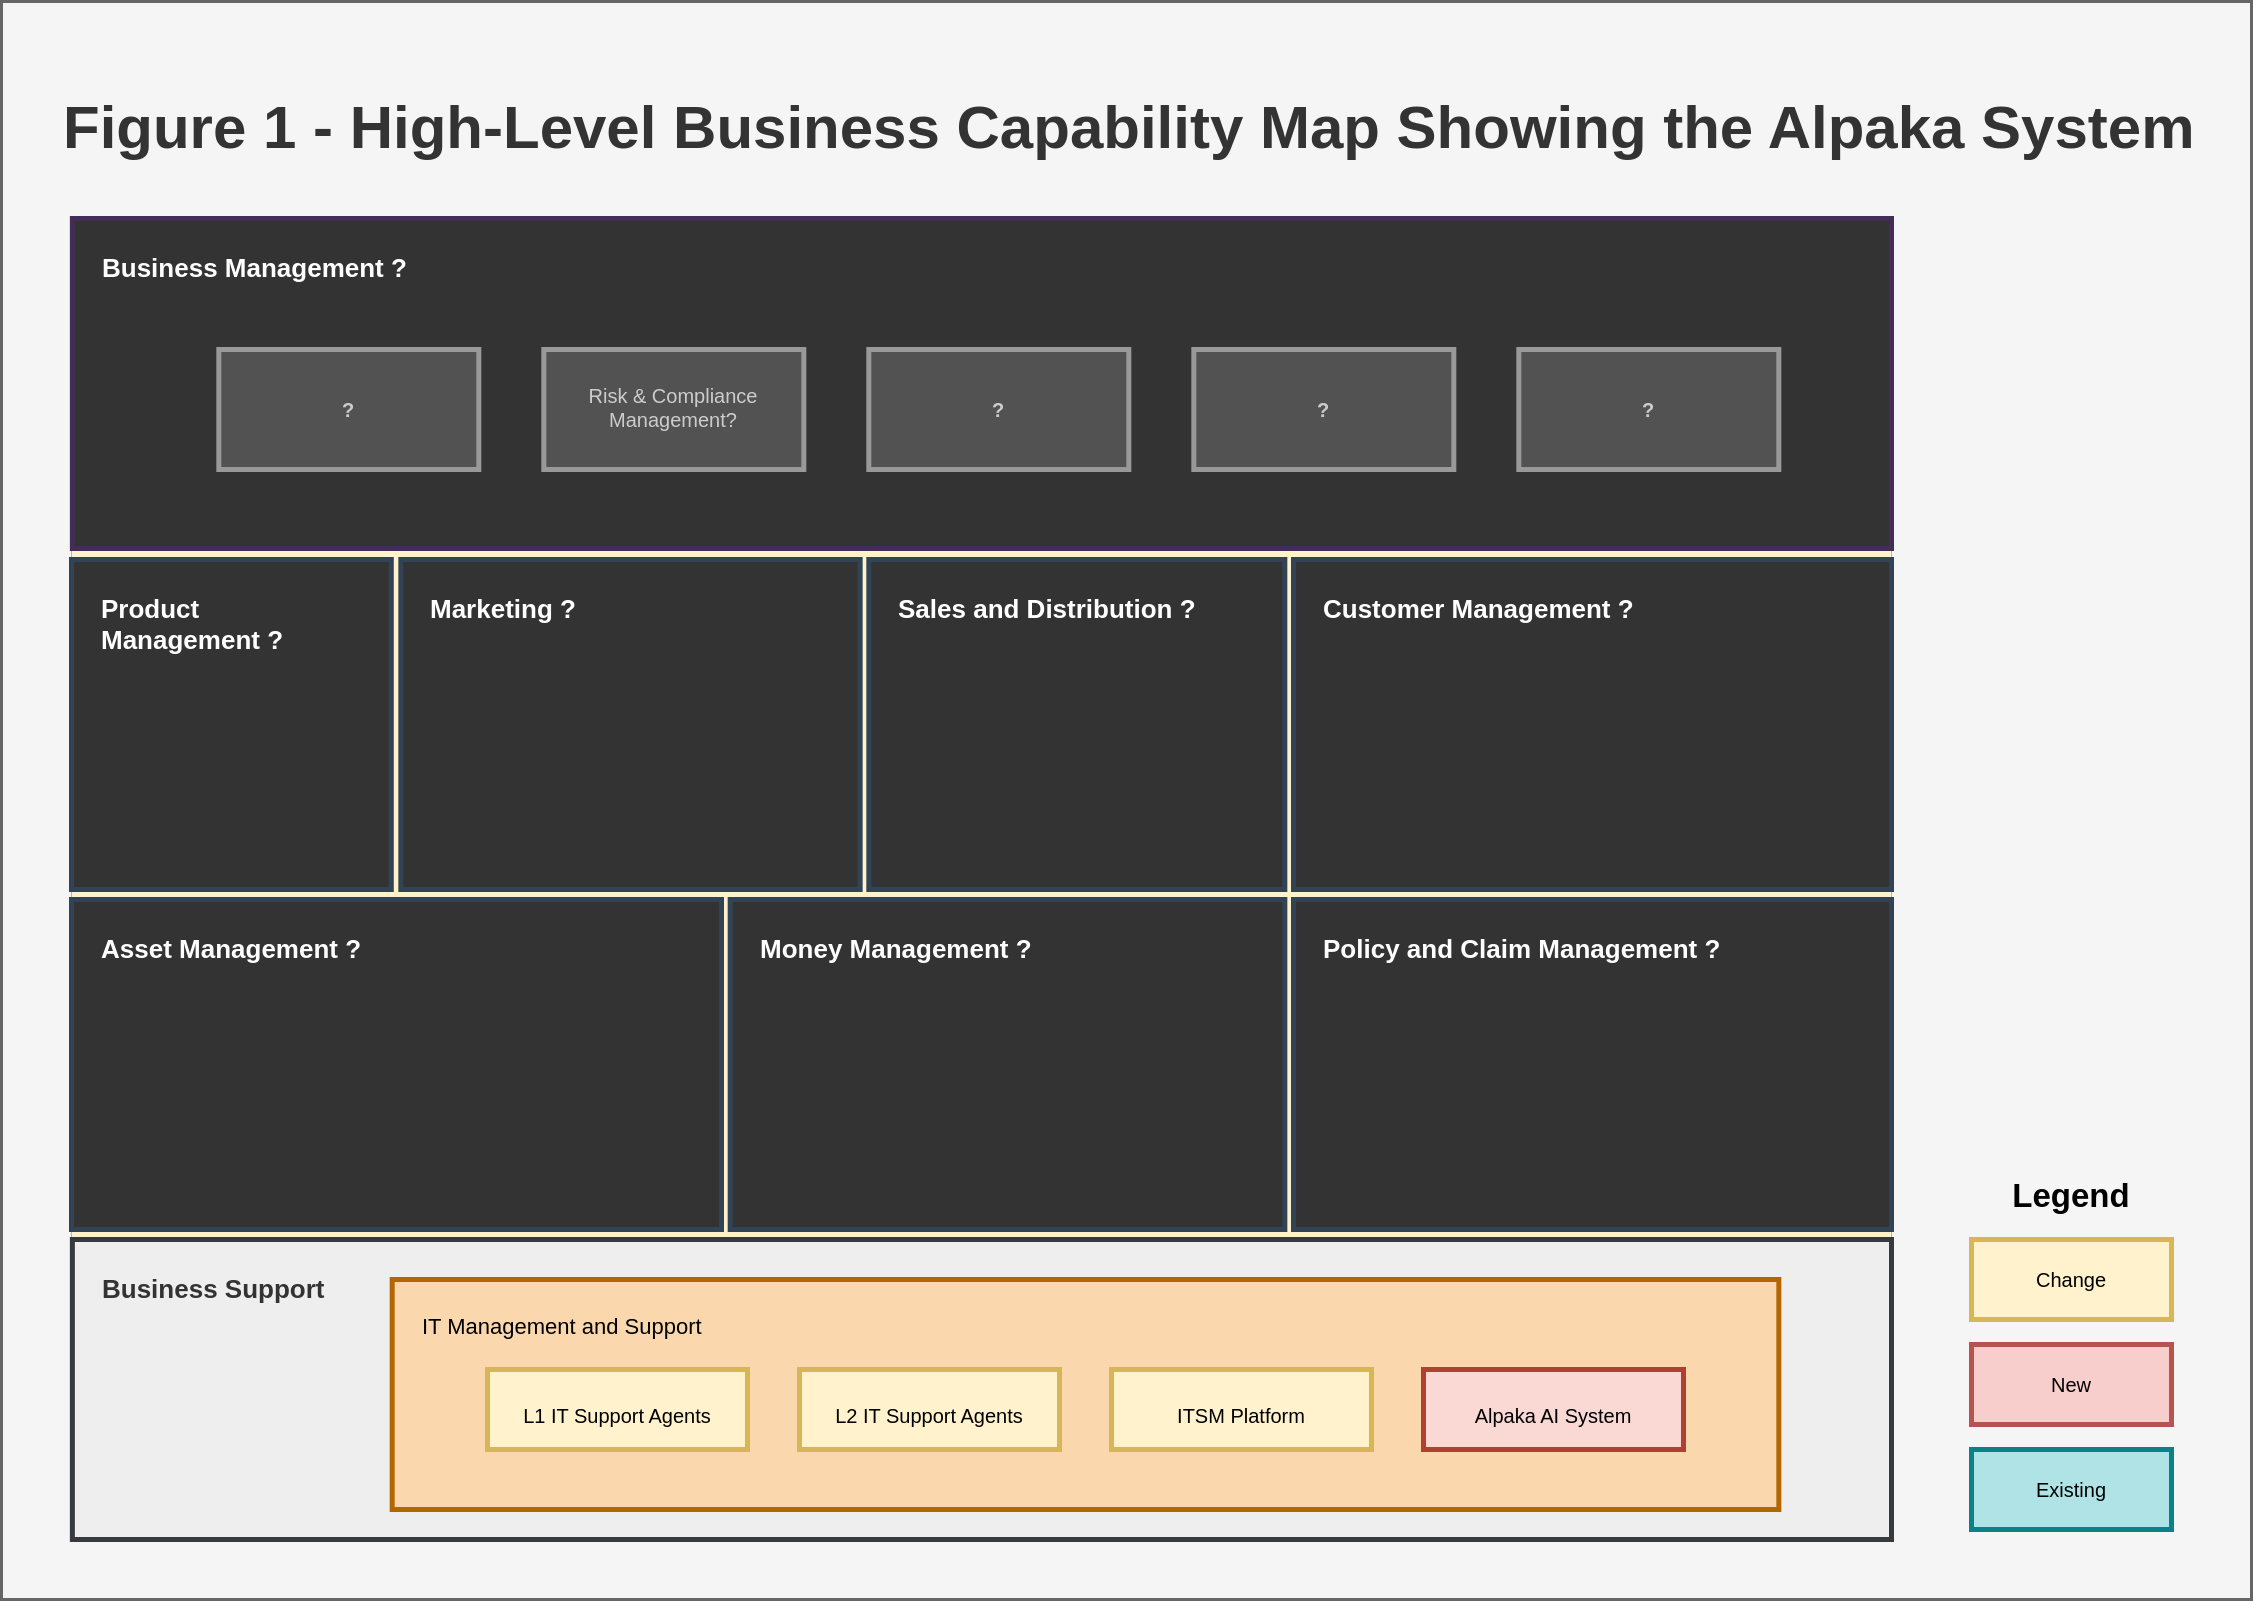

The diagram above was exported from draw.io. Its source (the exported page's mxGraphModel, read from the mxfile embedded in the PNG):
<mxGraphModel dx="5267" dy="2780" grid="1" gridSize="10" guides="1" tooltips="1" connect="1" arrows="1" fold="1" page="1" pageScale="1" pageWidth="1169" pageHeight="827" background="none" math="0" shadow="0">
  <root>
    <mxCell id="0" />
    <mxCell id="1" parent="0" />
    <mxCell id="698" value="" style="rounded=0;whiteSpace=wrap;html=1;shadow=0;labelBackgroundColor=none;strokeWidth=3;fontSize=60;align=left;fontFamily=Helvetica;fillColor=#f5f5f5;strokeColor=#666666;fontColor=#333333;" parent="1" vertex="1">
      <mxGeometry x="-2290" y="32" width="2250" height="1598" as="geometry" />
    </mxCell>
    <mxCell id="708" value="&lt;h1&gt;Figure 1 - High-Level Business Capability Map Showing the Alpaka System&lt;/h1&gt;" style="text;resizable=0;points=[];autosize=1;align=left;verticalAlign=top;spacingTop=-4;fontSize=30;fontColor=#333333;html=1;" parent="1" vertex="1">
      <mxGeometry x="-2230" y="80" width="2160" height="160" as="geometry" />
    </mxCell>
    <mxCell id="vgLMInruHEt3z7dJYgvk-748" value="z" style="group;fillColor=#fff2cc;strokeColor=#d6b656;" parent="1" vertex="1" connectable="0">
      <mxGeometry x="-2220" y="249" width="1820" height="1321" as="geometry" />
    </mxCell>
    <mxCell id="706" value="&lt;div style=&quot;font-size: 26px&quot;&gt;&lt;b&gt;Business Management ?&lt;/b&gt;&lt;/div&gt;" style="rounded=0;whiteSpace=wrap;html=1;shadow=0;labelBackgroundColor=none;strokeColor=#432D57;strokeWidth=5;fillColor=#333333;fontSize=12;fontColor=#ffffff;align=left;verticalAlign=top;spacing=30;" parent="vgLMInruHEt3z7dJYgvk-748" vertex="1">
      <mxGeometry x="0.8666666666666668" width="1819.1333333333337" height="330" as="geometry" />
    </mxCell>
    <mxCell id="707" value="&lt;div style=&quot;font-size: 26px&quot;&gt;&lt;b&gt;Product&amp;nbsp;&lt;/b&gt;&lt;/div&gt;&lt;div style=&quot;font-size: 26px&quot;&gt;&lt;b&gt;Management ?&lt;/b&gt;&lt;/div&gt;" style="rounded=0;whiteSpace=wrap;html=1;shadow=0;labelBackgroundColor=none;strokeColor=#314354;strokeWidth=5;fillColor=#333333;fontSize=12;fontColor=#ffffff;align=left;verticalAlign=top;spacing=30;" parent="vgLMInruHEt3z7dJYgvk-748" vertex="1">
      <mxGeometry y="341" width="319.8" height="330" as="geometry" />
    </mxCell>
    <mxCell id="vgLMInruHEt3z7dJYgvk-722" value="&lt;span style=&quot;font-size: 26px;&quot;&gt;&lt;b&gt;Marketing ?&lt;/b&gt;&lt;/span&gt;" style="rounded=0;whiteSpace=wrap;html=1;shadow=0;labelBackgroundColor=none;strokeColor=#314354;strokeWidth=5;fillColor=#333333;fontSize=12;fontColor=#ffffff;align=left;verticalAlign=top;spacing=30;" parent="vgLMInruHEt3z7dJYgvk-748" vertex="1">
      <mxGeometry x="329.33333333333337" y="341" width="459.33333333333337" height="330" as="geometry" />
    </mxCell>
    <mxCell id="vgLMInruHEt3z7dJYgvk-723" value="&lt;span style=&quot;font-size: 26px;&quot;&gt;&lt;b&gt;Sales and Distribution ?&lt;/b&gt;&lt;/span&gt;" style="rounded=0;whiteSpace=wrap;html=1;shadow=0;labelBackgroundColor=none;strokeColor=#314354;strokeWidth=5;fillColor=#333333;fontSize=12;fontColor=#ffffff;align=left;verticalAlign=top;spacing=30;" parent="vgLMInruHEt3z7dJYgvk-748" vertex="1">
      <mxGeometry x="797.3333333333335" y="341" width="416" height="330" as="geometry" />
    </mxCell>
    <mxCell id="vgLMInruHEt3z7dJYgvk-724" value="&lt;span style=&quot;font-size: 26px;&quot;&gt;&lt;b&gt;Customer Management ?&lt;/b&gt;&lt;/span&gt;" style="rounded=0;whiteSpace=wrap;html=1;shadow=0;labelBackgroundColor=none;strokeColor=#314354;strokeWidth=5;fillColor=#333333;fontSize=12;fontColor=#ffffff;align=left;verticalAlign=top;spacing=30;" parent="vgLMInruHEt3z7dJYgvk-748" vertex="1">
      <mxGeometry x="1222.0000000000002" y="341" width="598.0000000000001" height="330" as="geometry" />
    </mxCell>
    <mxCell id="vgLMInruHEt3z7dJYgvk-725" value="&lt;span style=&quot;font-size: 26px;&quot;&gt;&lt;b&gt;Asset Management ?&lt;/b&gt;&lt;/span&gt;" style="rounded=0;whiteSpace=wrap;html=1;shadow=0;labelBackgroundColor=none;strokeColor=#314354;strokeWidth=5;fillColor=#333333;fontSize=12;fontColor=#ffffff;align=left;verticalAlign=top;spacing=30;" parent="vgLMInruHEt3z7dJYgvk-748" vertex="1">
      <mxGeometry y="681" width="650" height="330" as="geometry" />
    </mxCell>
    <mxCell id="vgLMInruHEt3z7dJYgvk-726" value="&lt;span style=&quot;font-size: 26px;&quot;&gt;&lt;font style=&quot;color: rgb(51, 51, 51);&quot;&gt;&lt;b&gt;Business Support&lt;/b&gt;&lt;/font&gt;&lt;/span&gt;" style="rounded=0;whiteSpace=wrap;html=1;shadow=0;labelBackgroundColor=none;strokeWidth=5;fontSize=12;align=left;verticalAlign=top;spacing=30;fillColor=#eeeeee;strokeColor=#36393d;" parent="vgLMInruHEt3z7dJYgvk-748" vertex="1">
      <mxGeometry x="0.8666666666666668" y="1021" width="1819.1333333333337" height="300" as="geometry" />
    </mxCell>
    <mxCell id="vgLMInruHEt3z7dJYgvk-729" value="&lt;span style=&quot;font-size: 26px;&quot;&gt;&lt;b&gt;Money Management ?&lt;/b&gt;&lt;/span&gt;" style="rounded=0;whiteSpace=wrap;html=1;shadow=0;labelBackgroundColor=none;strokeColor=#314354;strokeWidth=5;fillColor=#333333;fontSize=12;fontColor=#ffffff;align=left;verticalAlign=top;spacing=30;" parent="vgLMInruHEt3z7dJYgvk-748" vertex="1">
      <mxGeometry x="658.6666666666667" y="681" width="554.6666666666667" height="330" as="geometry" />
    </mxCell>
    <mxCell id="vgLMInruHEt3z7dJYgvk-730" value="&lt;span style=&quot;font-size: 26px;&quot;&gt;&lt;b&gt;Policy and Claim Management ?&lt;/b&gt;&lt;/span&gt;" style="rounded=0;whiteSpace=wrap;html=1;shadow=0;labelBackgroundColor=none;strokeColor=#314354;strokeWidth=5;fillColor=#333333;fontSize=12;fontColor=#ffffff;align=left;verticalAlign=top;spacing=30;" parent="vgLMInruHEt3z7dJYgvk-748" vertex="1">
      <mxGeometry x="1222.0000000000002" y="681" width="598.0000000000001" height="330" as="geometry" />
    </mxCell>
    <mxCell id="vgLMInruHEt3z7dJYgvk-731" value="&lt;font style=&quot;font-size: 22px;&quot;&gt;IT Management and Support&lt;/font&gt;" style="rounded=0;whiteSpace=wrap;html=1;shadow=0;labelBackgroundColor=none;strokeColor=#b46504;strokeWidth=5;fillColor=#fad7ac;fontSize=12;align=left;verticalAlign=top;spacing=30;" parent="vgLMInruHEt3z7dJYgvk-748" vertex="1">
      <mxGeometry x="320.66666666666674" y="1061" width="1386.666666666667" height="230" as="geometry" />
    </mxCell>
    <mxCell id="vgLMInruHEt3z7dJYgvk-732" value="&lt;span&gt;L1 IT Support Agents&lt;/span&gt;" style="rounded=0;whiteSpace=wrap;html=1;shadow=0;labelBackgroundColor=none;strokeColor=#d6b656;strokeWidth=5;fillColor=#fff2cc;fontSize=20;align=center;verticalAlign=top;spacing=30;glass=0;fontStyle=0" parent="vgLMInruHEt3z7dJYgvk-748" vertex="1">
      <mxGeometry x="416" y="1151" width="260" height="80" as="geometry" />
    </mxCell>
    <mxCell id="vgLMInruHEt3z7dJYgvk-733" value="&lt;span&gt;Alpaka AI System&lt;/span&gt;" style="rounded=0;whiteSpace=wrap;html=1;shadow=0;labelBackgroundColor=none;strokeColor=#ae4132;strokeWidth=5;fillColor=#fad9d5;fontSize=20;align=center;verticalAlign=top;spacing=30;glass=0;fontStyle=0" parent="vgLMInruHEt3z7dJYgvk-748" vertex="1">
      <mxGeometry x="1352.0000000000002" y="1151" width="260" height="80" as="geometry" />
    </mxCell>
    <mxCell id="vgLMInruHEt3z7dJYgvk-734" value="&lt;span&gt;ITSM Platform&lt;/span&gt;" style="rounded=0;whiteSpace=wrap;html=1;shadow=0;labelBackgroundColor=none;strokeColor=#d6b656;strokeWidth=5;fillColor=#fff2cc;fontSize=20;align=center;verticalAlign=top;spacing=30;glass=0;fontStyle=0" parent="vgLMInruHEt3z7dJYgvk-748" vertex="1">
      <mxGeometry x="1040" y="1151" width="260" height="80" as="geometry" />
    </mxCell>
    <mxCell id="vgLMInruHEt3z7dJYgvk-740" value="&lt;span&gt;L2 IT Support Agents&lt;/span&gt;" style="rounded=0;whiteSpace=wrap;html=1;shadow=0;labelBackgroundColor=none;strokeColor=#d6b656;strokeWidth=5;fillColor=#fff2cc;fontSize=20;align=center;verticalAlign=top;spacing=30;glass=0;fontStyle=0" parent="vgLMInruHEt3z7dJYgvk-748" vertex="1">
      <mxGeometry x="728" y="1151" width="260" height="80" as="geometry" />
    </mxCell>
    <mxCell id="vgLMInruHEt3z7dJYgvk-743" value="&lt;span&gt;Risk &amp;amp; Compliance Management?&lt;/span&gt;" style="rounded=0;whiteSpace=wrap;html=1;shadow=0;labelBackgroundColor=none;strokeWidth=5;fontSize=20;align=center;verticalAlign=top;spacing=30;glass=0;fontStyle=0;fillColor=#525252;strokeColor=#999999;fontColor=#CCCCCC;" parent="vgLMInruHEt3z7dJYgvk-748" vertex="1">
      <mxGeometry x="472.3333333333334" y="131" width="260" height="120" as="geometry" />
    </mxCell>
    <mxCell id="vgLMInruHEt3z7dJYgvk-744" value="&lt;span&gt;?&lt;/span&gt;" style="rounded=0;whiteSpace=wrap;html=1;shadow=0;labelBackgroundColor=none;strokeWidth=5;fontSize=20;align=center;verticalAlign=middle;spacing=30;glass=0;fontStyle=1;fillColor=#525252;strokeColor=#999999;fontColor=#CCCCCC;" parent="vgLMInruHEt3z7dJYgvk-748" vertex="1">
      <mxGeometry x="147.33333333333334" y="131" width="260" height="120" as="geometry" />
    </mxCell>
    <mxCell id="vgLMInruHEt3z7dJYgvk-745" value="&lt;span&gt;?&lt;/span&gt;" style="rounded=0;whiteSpace=wrap;html=1;shadow=0;labelBackgroundColor=none;strokeColor=#999999;strokeWidth=5;fillColor=#525252;fontSize=20;align=center;verticalAlign=middle;spacing=30;glass=0;fontStyle=1;fontColor=#CCCCCC;" parent="vgLMInruHEt3z7dJYgvk-748" vertex="1">
      <mxGeometry x="1447.3333333333335" y="131" width="260" height="120" as="geometry" />
    </mxCell>
    <mxCell id="vgLMInruHEt3z7dJYgvk-746" value="&lt;span&gt;?&lt;/span&gt;" style="rounded=0;whiteSpace=wrap;html=1;shadow=0;labelBackgroundColor=none;strokeWidth=5;fontSize=20;align=center;verticalAlign=middle;spacing=30;glass=0;fontStyle=1;fillColor=#525252;strokeColor=#999999;fontColor=#CCCCCC;" parent="vgLMInruHEt3z7dJYgvk-748" vertex="1">
      <mxGeometry x="797.3333333333335" y="131" width="260" height="120" as="geometry" />
    </mxCell>
    <mxCell id="vgLMInruHEt3z7dJYgvk-747" value="&lt;span&gt;?&lt;/span&gt;" style="rounded=0;whiteSpace=wrap;html=1;shadow=0;labelBackgroundColor=none;strokeWidth=5;fontSize=20;align=center;verticalAlign=middle;spacing=30;glass=0;fontStyle=1;fillColor=#525252;strokeColor=#999999;fontColor=#CCCCCC;" parent="vgLMInruHEt3z7dJYgvk-748" vertex="1">
      <mxGeometry x="1122.3333333333335" y="131" width="260" height="120" as="geometry" />
    </mxCell>
    <mxCell id="vgLMInruHEt3z7dJYgvk-749" value="" style="group" parent="1" vertex="1" connectable="0">
      <mxGeometry x="-320" y="1270" width="200" height="290" as="geometry" />
    </mxCell>
    <mxCell id="vgLMInruHEt3z7dJYgvk-736" value="&lt;span&gt;Change&lt;/span&gt;" style="rounded=0;whiteSpace=wrap;html=1;shadow=0;labelBackgroundColor=none;strokeColor=#d6b656;strokeWidth=5;fillColor=#fff2cc;fontSize=20;align=center;verticalAlign=middle;spacing=30;" parent="vgLMInruHEt3z7dJYgvk-749" vertex="1">
      <mxGeometry width="200" height="80" as="geometry" />
    </mxCell>
    <mxCell id="vgLMInruHEt3z7dJYgvk-737" value="&lt;span&gt;New&lt;/span&gt;" style="rounded=0;whiteSpace=wrap;html=1;shadow=0;labelBackgroundColor=none;strokeColor=#b85450;strokeWidth=5;fillColor=#f8cecc;fontSize=20;align=center;verticalAlign=middle;spacing=30;" parent="vgLMInruHEt3z7dJYgvk-749" vertex="1">
      <mxGeometry y="105" width="200" height="80" as="geometry" />
    </mxCell>
    <mxCell id="vgLMInruHEt3z7dJYgvk-738" value="Existing" style="rounded=0;whiteSpace=wrap;html=1;shadow=0;labelBackgroundColor=none;strokeColor=#0e8088;strokeWidth=5;fillColor=#b0e3e6;fontSize=20;align=center;verticalAlign=middle;spacing=30;" parent="vgLMInruHEt3z7dJYgvk-749" vertex="1">
      <mxGeometry y="210" width="200" height="80" as="geometry" />
    </mxCell>
    <mxCell id="vgLMInruHEt3z7dJYgvk-751" value="&lt;h2&gt;Legend&lt;/h2&gt;" style="text;strokeColor=none;align=center;fillColor=none;html=1;verticalAlign=middle;whiteSpace=wrap;rounded=0;fontSize=22;" parent="1" vertex="1">
      <mxGeometry x="-250" y="1211" width="60" height="30" as="geometry" />
    </mxCell>
  </root>
</mxGraphModel>